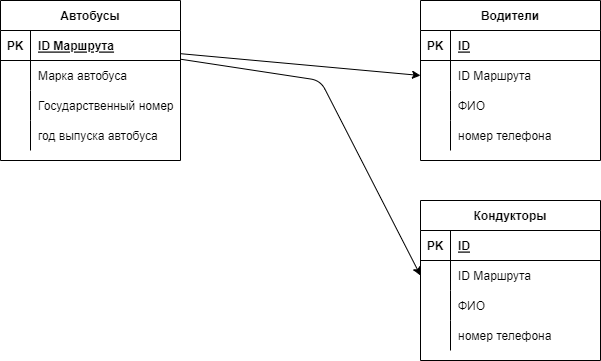

The diagram above was exported from draw.io. Its source (the exported page's mxGraphModel, read from the mxfile embedded in the PNG):
<mxGraphModel dx="628" dy="326" grid="1" gridSize="10" guides="1" tooltips="1" connect="1" arrows="1" fold="1" page="1" pageScale="1" pageWidth="827" pageHeight="1169" math="0" shadow="0">
  <root>
    <mxCell id="0" />
    <mxCell id="1" parent="0" />
    <mxCell id="2" value="Автобусы" style="shape=table;startSize=30;container=1;collapsible=1;childLayout=tableLayout;fixedRows=1;rowLines=0;fontStyle=1;align=center;resizeLast=1;" vertex="1" parent="1">
      <mxGeometry x="10" y="10" width="180" height="160" as="geometry" />
    </mxCell>
    <mxCell id="3" value="" style="shape=partialRectangle;collapsible=0;dropTarget=0;pointerEvents=0;fillColor=none;top=0;left=0;bottom=1;right=0;points=[[0,0.5],[1,0.5]];portConstraint=eastwest;" vertex="1" parent="2">
      <mxGeometry y="30" width="180" height="30" as="geometry" />
    </mxCell>
    <mxCell id="4" value="PK" style="shape=partialRectangle;connectable=0;fillColor=none;top=0;left=0;bottom=0;right=0;fontStyle=1;overflow=hidden;" vertex="1" parent="3">
      <mxGeometry width="30" height="30" as="geometry">
        <mxRectangle width="30" height="30" as="alternateBounds" />
      </mxGeometry>
    </mxCell>
    <mxCell id="5" value="ID Маршрута" style="shape=partialRectangle;connectable=0;fillColor=none;top=0;left=0;bottom=0;right=0;align=left;spacingLeft=6;fontStyle=5;overflow=hidden;" vertex="1" parent="3">
      <mxGeometry x="30" width="150" height="30" as="geometry">
        <mxRectangle width="150" height="30" as="alternateBounds" />
      </mxGeometry>
    </mxCell>
    <mxCell id="6" value="" style="shape=partialRectangle;collapsible=0;dropTarget=0;pointerEvents=0;fillColor=none;top=0;left=0;bottom=0;right=0;points=[[0,0.5],[1,0.5]];portConstraint=eastwest;" vertex="1" parent="2">
      <mxGeometry y="60" width="180" height="30" as="geometry" />
    </mxCell>
    <mxCell id="7" value="" style="shape=partialRectangle;connectable=0;fillColor=none;top=0;left=0;bottom=0;right=0;editable=1;overflow=hidden;" vertex="1" parent="6">
      <mxGeometry width="30" height="30" as="geometry">
        <mxRectangle width="30" height="30" as="alternateBounds" />
      </mxGeometry>
    </mxCell>
    <mxCell id="8" value="Марка автобуса" style="shape=partialRectangle;connectable=0;fillColor=none;top=0;left=0;bottom=0;right=0;align=left;spacingLeft=6;overflow=hidden;" vertex="1" parent="6">
      <mxGeometry x="30" width="150" height="30" as="geometry">
        <mxRectangle width="150" height="30" as="alternateBounds" />
      </mxGeometry>
    </mxCell>
    <mxCell id="9" value="" style="shape=partialRectangle;collapsible=0;dropTarget=0;pointerEvents=0;fillColor=none;top=0;left=0;bottom=0;right=0;points=[[0,0.5],[1,0.5]];portConstraint=eastwest;" vertex="1" parent="2">
      <mxGeometry y="90" width="180" height="30" as="geometry" />
    </mxCell>
    <mxCell id="10" value="" style="shape=partialRectangle;connectable=0;fillColor=none;top=0;left=0;bottom=0;right=0;editable=1;overflow=hidden;" vertex="1" parent="9">
      <mxGeometry width="30" height="30" as="geometry">
        <mxRectangle width="30" height="30" as="alternateBounds" />
      </mxGeometry>
    </mxCell>
    <mxCell id="11" value="Государственный номер" style="shape=partialRectangle;connectable=0;fillColor=none;top=0;left=0;bottom=0;right=0;align=left;spacingLeft=6;overflow=hidden;" vertex="1" parent="9">
      <mxGeometry x="30" width="150" height="30" as="geometry">
        <mxRectangle width="150" height="30" as="alternateBounds" />
      </mxGeometry>
    </mxCell>
    <mxCell id="12" value="" style="shape=partialRectangle;collapsible=0;dropTarget=0;pointerEvents=0;fillColor=none;top=0;left=0;bottom=0;right=0;points=[[0,0.5],[1,0.5]];portConstraint=eastwest;" vertex="1" parent="2">
      <mxGeometry y="120" width="180" height="30" as="geometry" />
    </mxCell>
    <mxCell id="13" value="" style="shape=partialRectangle;connectable=0;fillColor=none;top=0;left=0;bottom=0;right=0;editable=1;overflow=hidden;" vertex="1" parent="12">
      <mxGeometry width="30" height="30" as="geometry">
        <mxRectangle width="30" height="30" as="alternateBounds" />
      </mxGeometry>
    </mxCell>
    <mxCell id="14" value="год выпуска автобуса" style="shape=partialRectangle;connectable=0;fillColor=none;top=0;left=0;bottom=0;right=0;align=left;spacingLeft=6;overflow=hidden;" vertex="1" parent="12">
      <mxGeometry x="30" width="150" height="30" as="geometry">
        <mxRectangle width="150" height="30" as="alternateBounds" />
      </mxGeometry>
    </mxCell>
    <mxCell id="15" value="Водители" style="shape=table;startSize=30;container=1;collapsible=1;childLayout=tableLayout;fixedRows=1;rowLines=0;fontStyle=1;align=center;resizeLast=1;" vertex="1" parent="1">
      <mxGeometry x="430" y="10" width="180" height="160" as="geometry" />
    </mxCell>
    <mxCell id="16" value="" style="shape=partialRectangle;collapsible=0;dropTarget=0;pointerEvents=0;fillColor=none;top=0;left=0;bottom=1;right=0;points=[[0,0.5],[1,0.5]];portConstraint=eastwest;" vertex="1" parent="15">
      <mxGeometry y="30" width="180" height="30" as="geometry" />
    </mxCell>
    <mxCell id="17" value="PK" style="shape=partialRectangle;connectable=0;fillColor=none;top=0;left=0;bottom=0;right=0;fontStyle=1;overflow=hidden;" vertex="1" parent="16">
      <mxGeometry width="30" height="30" as="geometry">
        <mxRectangle width="30" height="30" as="alternateBounds" />
      </mxGeometry>
    </mxCell>
    <mxCell id="18" value="ID" style="shape=partialRectangle;connectable=0;fillColor=none;top=0;left=0;bottom=0;right=0;align=left;spacingLeft=6;fontStyle=5;overflow=hidden;" vertex="1" parent="16">
      <mxGeometry x="30" width="150" height="30" as="geometry">
        <mxRectangle width="150" height="30" as="alternateBounds" />
      </mxGeometry>
    </mxCell>
    <mxCell id="19" value="" style="shape=partialRectangle;collapsible=0;dropTarget=0;pointerEvents=0;fillColor=none;top=0;left=0;bottom=0;right=0;points=[[0,0.5],[1,0.5]];portConstraint=eastwest;" vertex="1" parent="15">
      <mxGeometry y="60" width="180" height="30" as="geometry" />
    </mxCell>
    <mxCell id="20" value="" style="shape=partialRectangle;connectable=0;fillColor=none;top=0;left=0;bottom=0;right=0;editable=1;overflow=hidden;" vertex="1" parent="19">
      <mxGeometry width="30" height="30" as="geometry">
        <mxRectangle width="30" height="30" as="alternateBounds" />
      </mxGeometry>
    </mxCell>
    <mxCell id="21" value="ID Маршрута" style="shape=partialRectangle;connectable=0;fillColor=none;top=0;left=0;bottom=0;right=0;align=left;spacingLeft=6;overflow=hidden;" vertex="1" parent="19">
      <mxGeometry x="30" width="150" height="30" as="geometry">
        <mxRectangle width="150" height="30" as="alternateBounds" />
      </mxGeometry>
    </mxCell>
    <mxCell id="22" value="" style="shape=partialRectangle;collapsible=0;dropTarget=0;pointerEvents=0;fillColor=none;top=0;left=0;bottom=0;right=0;points=[[0,0.5],[1,0.5]];portConstraint=eastwest;" vertex="1" parent="15">
      <mxGeometry y="90" width="180" height="30" as="geometry" />
    </mxCell>
    <mxCell id="23" value="" style="shape=partialRectangle;connectable=0;fillColor=none;top=0;left=0;bottom=0;right=0;editable=1;overflow=hidden;" vertex="1" parent="22">
      <mxGeometry width="30" height="30" as="geometry">
        <mxRectangle width="30" height="30" as="alternateBounds" />
      </mxGeometry>
    </mxCell>
    <mxCell id="24" value="ФИО" style="shape=partialRectangle;connectable=0;fillColor=none;top=0;left=0;bottom=0;right=0;align=left;spacingLeft=6;overflow=hidden;" vertex="1" parent="22">
      <mxGeometry x="30" width="150" height="30" as="geometry">
        <mxRectangle width="150" height="30" as="alternateBounds" />
      </mxGeometry>
    </mxCell>
    <mxCell id="25" value="" style="shape=partialRectangle;collapsible=0;dropTarget=0;pointerEvents=0;fillColor=none;top=0;left=0;bottom=0;right=0;points=[[0,0.5],[1,0.5]];portConstraint=eastwest;" vertex="1" parent="15">
      <mxGeometry y="120" width="180" height="30" as="geometry" />
    </mxCell>
    <mxCell id="26" value="" style="shape=partialRectangle;connectable=0;fillColor=none;top=0;left=0;bottom=0;right=0;editable=1;overflow=hidden;" vertex="1" parent="25">
      <mxGeometry width="30" height="30" as="geometry">
        <mxRectangle width="30" height="30" as="alternateBounds" />
      </mxGeometry>
    </mxCell>
    <mxCell id="27" value="номер телефона" style="shape=partialRectangle;connectable=0;fillColor=none;top=0;left=0;bottom=0;right=0;align=left;spacingLeft=6;overflow=hidden;" vertex="1" parent="25">
      <mxGeometry x="30" width="150" height="30" as="geometry">
        <mxRectangle width="150" height="30" as="alternateBounds" />
      </mxGeometry>
    </mxCell>
    <mxCell id="28" value="Кондукторы" style="shape=table;startSize=30;container=1;collapsible=1;childLayout=tableLayout;fixedRows=1;rowLines=0;fontStyle=1;align=center;resizeLast=1;" vertex="1" parent="1">
      <mxGeometry x="430" y="210" width="180" height="160" as="geometry" />
    </mxCell>
    <mxCell id="29" value="" style="shape=partialRectangle;collapsible=0;dropTarget=0;pointerEvents=0;fillColor=none;top=0;left=0;bottom=1;right=0;points=[[0,0.5],[1,0.5]];portConstraint=eastwest;" vertex="1" parent="28">
      <mxGeometry y="30" width="180" height="30" as="geometry" />
    </mxCell>
    <mxCell id="30" value="PK" style="shape=partialRectangle;connectable=0;fillColor=none;top=0;left=0;bottom=0;right=0;fontStyle=1;overflow=hidden;" vertex="1" parent="29">
      <mxGeometry width="30" height="30" as="geometry">
        <mxRectangle width="30" height="30" as="alternateBounds" />
      </mxGeometry>
    </mxCell>
    <mxCell id="31" value="ID" style="shape=partialRectangle;connectable=0;fillColor=none;top=0;left=0;bottom=0;right=0;align=left;spacingLeft=6;fontStyle=5;overflow=hidden;" vertex="1" parent="29">
      <mxGeometry x="30" width="150" height="30" as="geometry">
        <mxRectangle width="150" height="30" as="alternateBounds" />
      </mxGeometry>
    </mxCell>
    <mxCell id="32" value="" style="shape=partialRectangle;collapsible=0;dropTarget=0;pointerEvents=0;fillColor=none;top=0;left=0;bottom=0;right=0;points=[[0,0.5],[1,0.5]];portConstraint=eastwest;" vertex="1" parent="28">
      <mxGeometry y="60" width="180" height="30" as="geometry" />
    </mxCell>
    <mxCell id="33" value="" style="shape=partialRectangle;connectable=0;fillColor=none;top=0;left=0;bottom=0;right=0;editable=1;overflow=hidden;" vertex="1" parent="32">
      <mxGeometry width="30" height="30" as="geometry">
        <mxRectangle width="30" height="30" as="alternateBounds" />
      </mxGeometry>
    </mxCell>
    <mxCell id="34" value="ID Маршрута" style="shape=partialRectangle;connectable=0;fillColor=none;top=0;left=0;bottom=0;right=0;align=left;spacingLeft=6;overflow=hidden;" vertex="1" parent="32">
      <mxGeometry x="30" width="150" height="30" as="geometry">
        <mxRectangle width="150" height="30" as="alternateBounds" />
      </mxGeometry>
    </mxCell>
    <mxCell id="35" value="" style="shape=partialRectangle;collapsible=0;dropTarget=0;pointerEvents=0;fillColor=none;top=0;left=0;bottom=0;right=0;points=[[0,0.5],[1,0.5]];portConstraint=eastwest;" vertex="1" parent="28">
      <mxGeometry y="90" width="180" height="30" as="geometry" />
    </mxCell>
    <mxCell id="36" value="" style="shape=partialRectangle;connectable=0;fillColor=none;top=0;left=0;bottom=0;right=0;editable=1;overflow=hidden;" vertex="1" parent="35">
      <mxGeometry width="30" height="30" as="geometry">
        <mxRectangle width="30" height="30" as="alternateBounds" />
      </mxGeometry>
    </mxCell>
    <mxCell id="37" value="ФИО" style="shape=partialRectangle;connectable=0;fillColor=none;top=0;left=0;bottom=0;right=0;align=left;spacingLeft=6;overflow=hidden;" vertex="1" parent="35">
      <mxGeometry x="30" width="150" height="30" as="geometry">
        <mxRectangle width="150" height="30" as="alternateBounds" />
      </mxGeometry>
    </mxCell>
    <mxCell id="38" value="" style="shape=partialRectangle;collapsible=0;dropTarget=0;pointerEvents=0;fillColor=none;top=0;left=0;bottom=0;right=0;points=[[0,0.5],[1,0.5]];portConstraint=eastwest;" vertex="1" parent="28">
      <mxGeometry y="120" width="180" height="30" as="geometry" />
    </mxCell>
    <mxCell id="39" value="" style="shape=partialRectangle;connectable=0;fillColor=none;top=0;left=0;bottom=0;right=0;editable=1;overflow=hidden;" vertex="1" parent="38">
      <mxGeometry width="30" height="30" as="geometry">
        <mxRectangle width="30" height="30" as="alternateBounds" />
      </mxGeometry>
    </mxCell>
    <mxCell id="40" value="номер телефона" style="shape=partialRectangle;connectable=0;fillColor=none;top=0;left=0;bottom=0;right=0;align=left;spacingLeft=6;overflow=hidden;" vertex="1" parent="38">
      <mxGeometry x="30" width="150" height="30" as="geometry">
        <mxRectangle width="150" height="30" as="alternateBounds" />
      </mxGeometry>
    </mxCell>
    <mxCell id="41" style="edgeStyle=none;html=1;entryX=0;entryY=0.5;entryDx=0;entryDy=0;" edge="1" parent="1" source="3" target="19">
      <mxGeometry relative="1" as="geometry" />
    </mxCell>
    <mxCell id="42" style="edgeStyle=none;html=1;entryX=0;entryY=0.5;entryDx=0;entryDy=0;" edge="1" parent="1" source="3" target="32">
      <mxGeometry relative="1" as="geometry">
        <Array as="points">
          <mxPoint x="330" y="90" />
        </Array>
      </mxGeometry>
    </mxCell>
  </root>
</mxGraphModel>